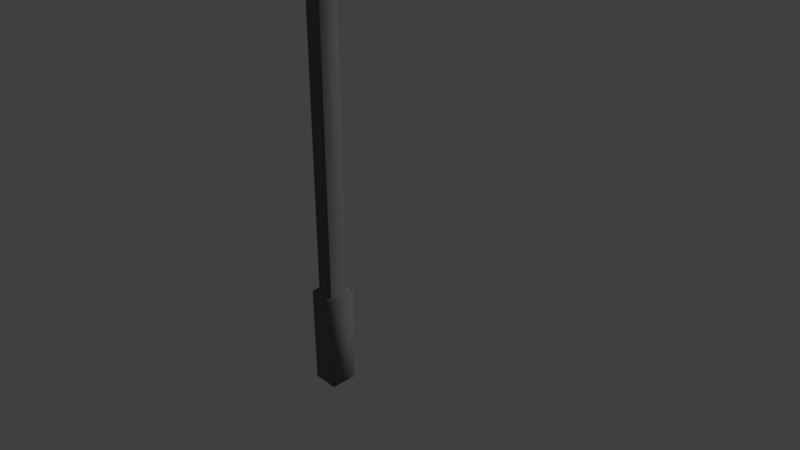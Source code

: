 # Source: StreetLamp.blend  (saved by Blender 2.78.0; exported with 4.5.12 LTS)
import bpy
from mathutils import Matrix  # noqa: F401  (used for matrix-valued properties, if any)

bpy.ops.wm.read_factory_settings(use_empty=True)
scene = bpy.context.scene
scene.name = 'Scene'

# ---- collections
col_collection_1 = bpy.data.collections.new('Collection 1'); scene.collection.children.link(col_collection_1)

# ---- materials (node trees are filled in below, after node groups)
mat_light = bpy.data.materials.new('Light')
mat_light.alpha_threshold = 0.0
mat_light.use_transparent_shadow = False
mat_light.roughness = 0.5
mat_metal = bpy.data.materials.new('Metal')
mat_metal.alpha_threshold = 0.0
mat_metal.use_transparent_shadow = False
mat_metal.diffuse_color = (0.1845, 0.1845, 0.1845, 1.0)
mat_metal.specular_color = (0.5288, 0.4889, 0.5705)
mat_metal.roughness = 0.5
mat_metal.line_color = (0.0, 0.0, 0.0, 1.0)

# ---- material node trees

# ---- world
world_world = bpy.data.worlds.new('World'); scene.world = world_world
world_world.color = (0.05088, 0.05088, 0.05088)
world_world.use_sun_shadow = False
world_world.sun_shadow_jitter_overblur = 0.0
world_world.cycles.sampling_method = 'MANUAL'

# ---- cameras
cam_camera = bpy.data.cameras.new('Camera')
cam_camera.clip_end = 100.0
cam_camera.lens = 35.0
cam_camera.sensor_width = 32.0
cam_camera.sensor_height = 18.0
cam_camera.ortho_scale = 7.314
cam_camera.dof.focus_distance = 0.0
cam_camera.dof.aperture_fstop = 128.0

# ---- lights
light_spot = bpy.data.lights.new('Spot', 'SPOT')
light_spot.color = (0.8997, 1.0, 0.6138)
light_spot.transmission_factor = 0.0
light_spot.energy = 100.0
light_spot.shadow_buffer_clip_start = 0.5
light_spot.shadow_soft_size = 0.1
light_spot.shadow_maximum_resolution = 0.006
light_spot.use_absolute_resolution = True
light_spot.spot_size = 0.6109
light_lamp = bpy.data.lights.new('Lamp', 'SUN')
light_lamp.transmission_factor = 0.0
light_lamp.cutoff_distance = 30.0
light_lamp.angle = 0.1993
light_lamp.energy = 1.0
light_lamp.shadow_buffer_clip_start = 1.001
light_lamp.shadow_soft_size = 0.1
light_lamp.shadow_cascade_max_distance = 1000.0

# ---- meshes
me_cube_001 = bpy.data.meshes.new('Cube.001')
me_cube_001.from_pydata([(7.701, -0.3458, 25.46), (8.153, -0.3458, 25.46), (7.701, 0.3458, 25.46), (8.153, 0.3458, 25.46)], [], [(0, 2, 3, 1)])
_uv = me_cube_001.uv_layers.new(name='UVMap')
_uv.uv.foreach_set('vector', [8.084e-05, 8.084e-05, 0.9999, 8.084e-05, 0.9999, 0.9978, 8.097e-05, 0.9978])
me_cube_001.materials.append(mat_light)
me_cube_001.use_remesh_preserve_volume = False
me_cube_001.use_remesh_preserve_attributes = False
me_cube_001.use_mirror_vertex_groups = False
me_cube_001.update()
me_cube = bpy.data.meshes.new('Cube')
me_cube.from_pydata([(0.225, 0.225, 19.1), (0.225, -0.225, 19.1), (-0.1859, -0.225, 19.18), (-0.1859, 0.225, 19.18), (0.9772, 0.225, 23.06), (0.9772, -0.225, 23.06), (0.7229, -0.225, 23.42), (0.7229, 0.225, 23.42), (5.275, 0.225, 25.18), (5.275, -0.225, 25.18), (5.097, -0.225, 25.62), (5.097, 0.225, 25.62), (6.401, 0.2942, 25.53), (6.401, -0.2942, 25.53), (6.269, -0.2946, 25.95), (6.269, 0.2946, 25.95), (7.318, 0.7157, 25.52), (7.318, -0.7157, 25.52), (7.444, -0.6296, 25.89), (7.444, 0.6296, 25.89), (8.455, 0.7157, 25.51), (8.455, -0.7157, 25.51), (8.353, -0.6296, 25.88), (8.353, 0.6296, 25.88), (8.888, 0.2928, 25.5), (8.888, -0.2928, 25.5), (8.944, -0.2928, 25.89), (8.944, 0.2928, 25.89), (7.295, 0.3165, 25.45), (7.295, -0.3165, 25.45), (8.477, 0.3165, 25.44), (8.477, -0.3165, 25.44), (8.154, 0.8144, 25.51), (7.701, 0.8144, 25.52), (7.701, -0.8144, 25.52), (8.154, -0.8144, 25.51), (7.658, -0.4254, 25.46), (8.195, -0.4254, 25.45), (7.658, 0.4254, 25.46), (8.195, 0.4254, 25.45), (7.701, -0.3458, 25.52), (8.153, -0.3458, 25.52), (7.701, 0.3458, 25.52), (8.153, 0.3458, 25.52), (0.2125, 0.2125, 2.226), (0.2125, -0.2125, 2.226), (-0.1929, -0.2125, 2.263), (-0.1929, 0.2125, 2.263), (0.225, -1.252e-07, 19.1), (0.01957, 0.225, 19.14), (0.01957, -0.225, 19.14), (-0.1859, 1.788e-08, 19.18), (0.009787, 0.2125, 2.245), (-0.1929, 3.576e-08, 2.263), (0.009787, -0.2125, 2.245), (0.2125, -7.153e-08, 2.226), (0.2995, -2.926e-08, -0.05026), (0.2995, -0.3082, -0.05026), (-0.002344, 0.3082, -0.05026), (-0.3042, 0.3082, -0.05026), (-0.002344, -0.3082, -0.05026), (-0.3042, -0.3082, -0.05026), (-0.3042, 8.096e-08, -0.05026), (0.2995, 0.3082, -0.05026), (0.3183, 0.3275, 2.226), (0.3183, -0.3275, 2.226), (-0.2935, -0.3275, 2.263), (-0.2935, 0.3275, 2.263), (0.01242, 0.3275, 2.245), (-0.2935, 5.34e-08, 2.263), (0.01242, -0.3275, 2.245), (0.3183, -1.119e-07, 2.226), (-0.002344, 2.585e-08, -0.05026)], [], [(50, 1, 5), (55, 48, 1, 45), (54, 50, 2, 46), (53, 51, 3, 47), (5, 4, 8, 9), (48, 0, 4), (51, 2, 6), (49, 3, 7), (11, 10, 14, 15), (7, 6, 10, 11), (4, 7, 11, 8), (6, 5, 9, 10), (14, 13, 17, 18), (8, 11, 15, 12), (10, 9, 13, 14), (9, 8, 12, 13), (19, 18, 22, 23), (17, 13, 29), (15, 14, 18, 19), (12, 15, 19, 16), (20, 23, 27, 24), (16, 19, 33), (21, 22, 35), (39, 32, 20, 30), (24, 27, 26, 25), (22, 21, 25, 26), (30, 20, 24), (23, 22, 26, 27), (21, 31, 25), (31, 30, 24, 25), (35, 37, 31, 21), (37, 39, 30, 31), (17, 29, 36, 34), (34, 36, 37, 35), (29, 28, 38, 36), (36, 38, 42, 40), (28, 16, 33, 38), (38, 33, 32, 39), (18, 17, 34), (22, 18, 34, 35), (32, 23, 20), (19, 23, 32, 33), (12, 16, 28), (13, 12, 28, 29), (40, 42, 43, 41), (37, 36, 40, 41), (39, 37, 41, 43), (38, 39, 43, 42), (0, 49, 4), (4, 49, 7), (3, 51, 7), (7, 51, 6), (1, 48, 5), (5, 48, 4), (49, 52, 47, 3), (0, 44, 52, 49), (52, 44, 64, 68), (46, 2, 51, 53), (55, 45, 65, 71), (46, 53, 69, 66), (45, 1, 50, 54), (45, 54, 70, 65), (47, 52, 68, 67), (44, 0, 48, 55), (2, 50, 6), (6, 50, 5), (44, 55, 71, 64), (53, 47, 67, 69), (54, 46, 66, 70), (72, 60, 61, 62), (68, 58, 59, 67), (64, 63, 58, 68), (62, 69, 67, 59), (61, 66, 69, 62), (60, 70, 66, 61), (57, 65, 70, 60), (56, 71, 65, 57), (63, 64, 71, 56), (58, 72, 62, 59), (63, 56, 72, 58), (56, 57, 60, 72)])
me_cube.polygons.foreach_set('use_smooth', [1, 1, 1, 1, 1, 1, 1, 1, 1, 1, 1, 1, 1, 1, 1, 1, 1, 1, 1, 1, 1, 1, 1, 1, 1, 1, 1, 1, 1, 1, 1, 1, 1, 1, 1, 1, 1, 1, 1, 1, 1, 1, 1, 1, 0, 1, 1, 1, 1, 1, 1, 1, 1, 1, 1, 1, 1, 1, 1, 1, 1, 1, 1, 1, 1, 1, 1, 1, 1, 1, 1, 1, 1, 1, 1, 1, 1, 1, 1, 1, 1])
_uv = me_cube.uv_layers.new(name='UVMap')
_uv.uv.foreach_set('vector', [0.8192, -1.024, 0.8155, -1.173, 1.778, -1.187, -2.004, -1.349, 0.8156, -1.329, 0.8155, -1.173, -2.004, -1.189, -1.999, -1.034, 0.8192, -1.024, 0.8231, -0.8648, -1.995, -0.8739, -1.995, -1.984, 0.8246, -1.982, 0.824, -1.805, -1.995, -1.823, 1.778, -1.187, 1.775, -1.516, 2.752, -1.558, 2.754, -1.3, 0.8156, -1.329, 0.8158, -1.485, 1.775, -1.516, 0.8246, -1.982, 0.8251, -2.145, 1.813, -2.094, 0.8197, -1.634, 0.824, -1.805, 1.813, -1.789, 2.749, -1.822, 2.746, -2.086, 2.954, -2.143, 2.957, -1.816, 1.813, -1.789, 1.813, -2.094, 2.746, -2.086, 2.749, -1.822, 1.775, -1.516, 1.813, -1.789, 2.749, -1.822, 2.752, -1.558, 1.824, -0.9175, 1.778, -1.187, 2.754, -1.3, 2.753, -1.04, -2.278, 1.813, -2.258, 1.404, -1.368, 1.166, -1.208, 1.49, 2.752, -1.558, 2.749, -1.822, 2.957, -1.816, 2.957, -1.577, 2.753, -1.04, 2.754, -1.3, 2.955, -1.269, 2.952, -1.036, 2.754, -1.3, 2.752, -1.558, 2.957, -1.577, 2.955, -1.269, -1.083, 3.065, -1.083, 1.914, -0.2514, 1.914, -0.2514, 3.065, 1.51, 3.078, 0.6682, 2.682, 1.493, 2.703, -2.158, 2.759, -2.158, 2.22, -1.083, 1.914, -1.083, 3.065, 3.258, 1.404, 3.278, 1.813, 2.208, 1.49, 2.368, 1.166, 1.314, 1.042, 1.383, 1.392, 0.7675, 1.481, 0.7675, 1.127, 2.368, 1.166, 2.208, 1.49, 2.015, 1.088, -0.3139, 1.042, -0.3827, 1.392, -0.604, 1.041, 2.341, 2.028, 2.297, 1.659, 2.581, 1.751, 2.598, 2.128, 0.7675, 1.127, 0.7675, 1.481, 0.2325, 1.481, 0.2325, 1.127, -0.3827, 1.392, -0.3139, 1.042, 0.2325, 1.127, 0.2325, 1.481, 2.598, 2.128, 2.581, 1.751, 2.98, 2.145, -0.2514, 3.065, -0.2514, 1.914, 0.2887, 2.222, 0.2887, 2.757, 2.582, 3.074, 2.598, 2.7, 2.98, 2.682, 2.598, 2.7, 2.598, 2.128, 2.98, 2.145, 2.98, 2.682, 2.301, 3.167, 2.344, 2.796, 2.598, 2.7, 2.582, 3.074, 2.344, 2.796, 2.341, 2.028, 2.598, 2.128, 2.598, 2.7, 1.51, 3.078, 1.493, 2.703, 1.826, 2.805, 1.867, 3.171, 1.867, 3.171, 1.826, 2.805, 2.344, 2.796, 2.301, 3.167, 1.493, 2.703, 1.495, 2.123, 1.825, 2.027, 1.826, 2.805, 1.826, 2.805, 1.825, 2.027, 1.896, 2.124, 1.89, 2.709, 1.495, 2.123, 1.513, 1.753, 1.864, 1.661, 1.825, 2.027, 1.825, 2.027, 1.864, 1.661, 2.297, 1.659, 2.341, 2.028, -1.208, 1.49, -1.368, 1.166, -1.015, 1.088, -0.3827, 1.392, -1.208, 1.49, -1.015, 1.088, -0.604, 1.041, 1.604, 1.041, 1.383, 1.392, 1.314, 1.042, 2.208, 1.49, 1.383, 1.392, 1.604, 1.041, 2.015, 1.088, 0.6706, 2.14, 1.513, 1.753, 1.495, 2.123, 0.6682, 2.682, 0.6706, 2.14, 1.495, 2.123, 1.493, 2.703, 1.89, 2.709, 1.896, 2.124, 2.279, 2.115, 2.275, 2.708, 2.344, 2.796, 1.826, 2.805, 1.89, 2.709, 2.275, 2.708, 2.341, 2.028, 2.344, 2.796, 2.275, 2.708, 2.279, 2.115, 1.825, 2.027, 2.341, 2.028, 2.279, 2.115, 1.896, 2.124, 0.8158, -1.485, 0.8197, -1.634, 1.775, -1.516, 1.775, -1.516, 0.8197, -1.634, 1.813, -1.789, 0.824, -1.805, 0.8246, -1.982, 1.813, -1.789, 1.813, -1.789, 0.8246, -1.982, 1.813, -2.094, 0.8155, -1.173, 0.8156, -1.329, 1.778, -1.187, 1.778, -1.187, 0.8156, -1.329, 1.775, -1.516, 0.8197, -1.634, -1.999, -1.664, -1.995, -1.823, 0.824, -1.805, 0.8158, -1.485, -2.004, -1.508, -1.999, -1.664, 0.8197, -1.634, 1.672, -1.1, 1.467, -1.1, 1.362, -1.216, 1.67, -1.215, -1.995, -2.144, 0.8251, -2.145, 0.8246, -1.982, -1.995, -1.984, 1.466, -0.8863, 1.465, -0.6725, 1.358, -0.5574, 1.36, -0.8868, 1.877, -0.6716, 1.877, -0.8854, 1.978, -0.8854, 1.978, -0.5559, -2.004, -1.189, 0.8155, -1.173, 0.8192, -1.024, -1.999, -1.034, 1.467, -0.6706, 1.672, -0.6711, 1.67, -0.5554, 1.362, -0.5544, 1.877, -1.099, 1.672, -1.1, 1.67, -1.215, 1.978, -1.215, -2.004, -1.508, 0.8158, -1.485, 0.8156, -1.329, -2.004, -1.349, 0.8231, -0.8648, 0.8192, -1.024, 1.824, -0.9175, 1.824, -0.9175, 0.8192, -1.024, 1.778, -1.187, 1.467, -1.1, 1.466, -0.8863, 1.36, -0.8868, 1.362, -1.216, 1.877, -0.8854, 1.877, -1.099, 1.978, -1.215, 1.978, -0.8854, 1.672, -0.6711, 1.877, -0.6716, 1.978, -0.5559, 1.67, -0.5554, 1.668, -0.25, 1.358, -0.25, 1.358, -0.5537, 1.668, -0.5537, -0.9606, -0.2496, 1.349, -0.2381, 1.349, 0.06556, -0.9786, 0.0582, -0.9427, -0.5574, 1.348, -0.5418, 1.349, -0.2381, -0.9606, -0.2496, 1.351, 0.3757, -0.9769, 0.3877, -0.9786, 0.0582, 1.349, 0.06556, 1.352, 0.6857, -0.9752, 0.7172, -0.9769, 0.3877, 1.351, 0.3757, 1.355, 0.9894, -0.9541, 1.025, -0.9752, 0.7172, 1.352, 0.6857, 1.358, 1.293, -0.9329, 1.332, -0.9541, 1.025, 1.355, 0.9894, 1.353, -0.8518, -0.9377, -0.8869, -0.9326, -1.216, 1.358, -1.162, 1.348, -0.5418, -0.9427, -0.5574, -0.9377, -0.8869, 1.353, -0.8518, 1.979, -0.25, 1.668, -0.25, 1.668, -0.5537, 1.979, -0.5537, 1.979, 0.05364, 1.668, 0.05364, 1.668, -0.25, 1.979, -0.25, 1.668, 0.05364, 1.358, 0.05364, 1.358, -0.25, 1.668, -0.25])
me_cube.materials.append(mat_metal)
me_cube.use_remesh_preserve_volume = False
me_cube.use_remesh_preserve_attributes = False
me_cube.use_mirror_vertex_groups = False
me_cube.update()

# ---- objects
ob_spot = bpy.data.objects.new('Spot', light_spot)
ob_light = bpy.data.objects.new('Light', me_cube_001)
ob_cube = bpy.data.objects.new('Cube', me_cube)
ob_sun = bpy.data.objects.new('Sun', light_lamp)
ob_camera = bpy.data.objects.new('Camera', cam_camera)

# ---- transforms, parenting, visibility, modifiers, constraints
ob_spot.location = (8.047, 0.01003, 25.57)
ob_spot.lineart.crease_threshold = 0.0
ob_light.location = (0.0, 0.0, 0.0)
ob_light.lock_rotations_4d = False
ob_light.empty_display_type = 'ARROWS'
ob_light.lineart.crease_threshold = 0.0
ob_cube.location = (0.0, 0.0, 0.0)
ob_cube.lock_rotations_4d = False
ob_cube.empty_display_type = 'ARROWS'
ob_cube.lineart.crease_threshold = 0.0
ob_sun.location = (6.032, 5.981, 15.42)
ob_sun.rotation_euler = (0.95, 0.3879, 2.331)
ob_sun.lock_rotations_4d = False
ob_sun.empty_display_type = 'ARROWS'
ob_sun.color = (0.0, 0.0, 0.0, 0.0)
ob_sun.hide_select = True
ob_sun.lineart.crease_threshold = 0.0
ob_camera.location = (13.14, -10.34, 12.16)
ob_camera.rotation_euler = (1.109, 0.0, 0.8149)
ob_camera.lock_rotations_4d = False
ob_camera.empty_display_type = 'ARROWS'
ob_camera.color = (0.0, 0.0, 0.0, 0.0)
ob_camera.hide_select = True
ob_camera.display_type = 'WIRE'
ob_camera.lineart.crease_threshold = 0.0

# ---- collection membership
col_collection_1.objects.link(ob_spot)
col_collection_1.objects.link(ob_light)
col_collection_1.objects.link(ob_cube)
col_collection_1.objects.link(ob_sun)
col_collection_1.objects.link(ob_camera)

# ---- scene / render settings (as saved in the file)
scene.camera = ob_camera
scene.frame_start = 1; scene.frame_end = 250; scene.frame_set(1)
scene.render.engine = 'BLENDER_EEVEE_NEXT'
scene.render.resolution_percentage = 50
scene.render.dither_intensity = 0.0
scene.cycles.use_denoising = False
scene.cycles.samples = 128
scene.cycles.sampling_pattern = 'TABULATED_SOBOL'
scene.cycles.light_sampling_threshold = 0.0
scene.cycles.use_adaptive_sampling = False
scene.cycles.use_light_tree = False
scene.cycles.blur_glossy = 0.0
scene.cycles.sample_clamp_indirect = 0.0
scene.view_settings.view_transform = 'Standard'
bpy.context.view_layer.update()
